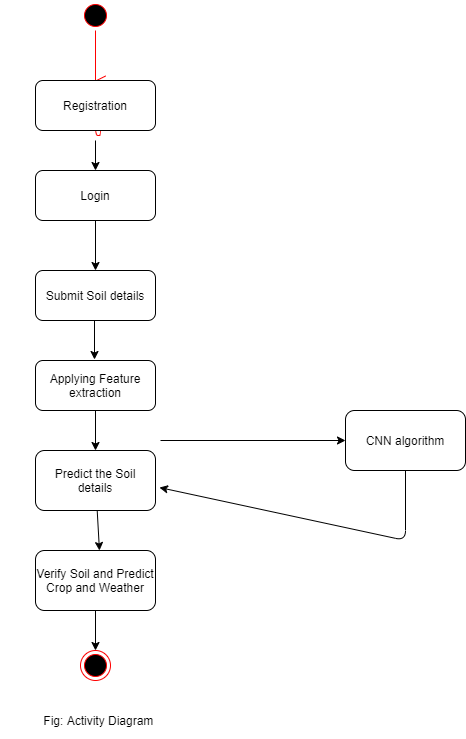

The diagram above was exported from draw.io. Its source (the exported page's mxGraphModel, read from the mxfile embedded in the PNG):
<mxGraphModel dx="1102" dy="582" grid="1" gridSize="10" guides="1" tooltips="1" connect="1" arrows="1" fold="1" page="1" pageScale="1" pageWidth="850" pageHeight="1100" math="0" shadow="0">
  <root>
    <mxCell id="bJcplexnfEBF9bS2Svh9-0" />
    <mxCell id="bJcplexnfEBF9bS2Svh9-1" parent="bJcplexnfEBF9bS2Svh9-0" />
    <mxCell id="EIyN3yCJB70U7EdNYzh7-0" value="" style="ellipse;html=1;shape=startState;fillColor=#000000;strokeColor=#ff0000;" vertex="1" parent="bJcplexnfEBF9bS2Svh9-1">
      <mxGeometry x="700" y="880" width="30" height="30" as="geometry" />
    </mxCell>
    <mxCell id="EIyN3yCJB70U7EdNYzh7-1" value="" style="edgeStyle=orthogonalEdgeStyle;html=1;verticalAlign=bottom;endArrow=open;endSize=8;strokeColor=#ff0000;entryX=0.5;entryY=0;entryDx=0;entryDy=0;" edge="1" parent="bJcplexnfEBF9bS2Svh9-1" source="EIyN3yCJB70U7EdNYzh7-0" target="EIyN3yCJB70U7EdNYzh7-2">
      <mxGeometry relative="1" as="geometry">
        <mxPoint x="665" y="1015" as="targetPoint" />
        <Array as="points">
          <mxPoint x="715" y="1015" />
          <mxPoint x="720" y="1015" />
        </Array>
      </mxGeometry>
    </mxCell>
    <mxCell id="EIyN3yCJB70U7EdNYzh7-2" value="Registration" style="rounded=1;whiteSpace=wrap;html=1;" vertex="1" parent="bJcplexnfEBF9bS2Svh9-1">
      <mxGeometry x="655" y="960" width="120" height="50" as="geometry" />
    </mxCell>
    <mxCell id="EIyN3yCJB70U7EdNYzh7-3" value="Login" style="rounded=1;whiteSpace=wrap;html=1;" vertex="1" parent="bJcplexnfEBF9bS2Svh9-1">
      <mxGeometry x="655" y="1050" width="120" height="50" as="geometry" />
    </mxCell>
    <mxCell id="EIyN3yCJB70U7EdNYzh7-4" value="Submit Soil details" style="rounded=1;whiteSpace=wrap;html=1;" vertex="1" parent="bJcplexnfEBF9bS2Svh9-1">
      <mxGeometry x="655" y="1150" width="120" height="50" as="geometry" />
    </mxCell>
    <mxCell id="EIyN3yCJB70U7EdNYzh7-5" value="Applying Feature extraction" style="rounded=1;whiteSpace=wrap;html=1;" vertex="1" parent="bJcplexnfEBF9bS2Svh9-1">
      <mxGeometry x="655" y="1240" width="120" height="50" as="geometry" />
    </mxCell>
    <mxCell id="EIyN3yCJB70U7EdNYzh7-6" value="Predict the Soil details" style="rounded=1;whiteSpace=wrap;html=1;" vertex="1" parent="bJcplexnfEBF9bS2Svh9-1">
      <mxGeometry x="655" y="1330" width="120" height="60" as="geometry" />
    </mxCell>
    <mxCell id="EIyN3yCJB70U7EdNYzh7-7" value="Verify Soil and Predict Crop and Weather" style="rounded=1;whiteSpace=wrap;html=1;" vertex="1" parent="bJcplexnfEBF9bS2Svh9-1">
      <mxGeometry x="655" y="1430" width="120" height="60" as="geometry" />
    </mxCell>
    <mxCell id="EIyN3yCJB70U7EdNYzh7-8" value="" style="ellipse;html=1;shape=endState;fillColor=#000000;strokeColor=#ff0000;" vertex="1" parent="bJcplexnfEBF9bS2Svh9-1">
      <mxGeometry x="700" y="1530" width="30" height="30" as="geometry" />
    </mxCell>
    <mxCell id="EIyN3yCJB70U7EdNYzh7-9" value="" style="endArrow=classic;html=1;exitX=0.5;exitY=1;exitDx=0;exitDy=0;" edge="1" parent="bJcplexnfEBF9bS2Svh9-1" source="EIyN3yCJB70U7EdNYzh7-7">
      <mxGeometry width="50" height="50" relative="1" as="geometry">
        <mxPoint x="720" y="1543" as="sourcePoint" />
        <mxPoint x="715" y="1530" as="targetPoint" />
        <Array as="points" />
      </mxGeometry>
    </mxCell>
    <mxCell id="EIyN3yCJB70U7EdNYzh7-10" value="CNN algorithm" style="rounded=1;whiteSpace=wrap;html=1;" vertex="1" parent="bJcplexnfEBF9bS2Svh9-1">
      <mxGeometry x="965" y="1290" width="120" height="60" as="geometry" />
    </mxCell>
    <mxCell id="EIyN3yCJB70U7EdNYzh7-11" value="" style="endArrow=classic;html=1;exitX=0.5;exitY=1;exitDx=0;exitDy=0;" edge="1" parent="bJcplexnfEBF9bS2Svh9-1" source="EIyN3yCJB70U7EdNYzh7-3">
      <mxGeometry width="50" height="50" relative="1" as="geometry">
        <mxPoint x="715" y="1130" as="sourcePoint" />
        <mxPoint x="715" y="1150" as="targetPoint" />
        <Array as="points">
          <mxPoint x="715" y="1150" />
        </Array>
      </mxGeometry>
    </mxCell>
    <mxCell id="EIyN3yCJB70U7EdNYzh7-12" value="" style="endArrow=classic;html=1;" edge="1" parent="bJcplexnfEBF9bS2Svh9-1">
      <mxGeometry width="50" height="50" relative="1" as="geometry">
        <mxPoint x="714" y="1200" as="sourcePoint" />
        <mxPoint x="714" y="1239" as="targetPoint" />
      </mxGeometry>
    </mxCell>
    <mxCell id="EIyN3yCJB70U7EdNYzh7-13" value="" style="endArrow=classic;html=1;entryX=0.533;entryY=0;entryDx=0;entryDy=0;entryPerimeter=0;" edge="1" parent="bJcplexnfEBF9bS2Svh9-1" source="EIyN3yCJB70U7EdNYzh7-6" target="EIyN3yCJB70U7EdNYzh7-7">
      <mxGeometry width="50" height="50" relative="1" as="geometry">
        <mxPoint x="695" y="1490" as="sourcePoint" />
        <mxPoint x="719" y="1420" as="targetPoint" />
      </mxGeometry>
    </mxCell>
    <mxCell id="EIyN3yCJB70U7EdNYzh7-14" value="" style="endArrow=classic;html=1;entryX=0.5;entryY=0;entryDx=0;entryDy=0;" edge="1" parent="bJcplexnfEBF9bS2Svh9-1" source="EIyN3yCJB70U7EdNYzh7-5" target="EIyN3yCJB70U7EdNYzh7-6">
      <mxGeometry width="50" height="50" relative="1" as="geometry">
        <mxPoint x="695" y="1400" as="sourcePoint" />
        <mxPoint x="719" y="1320" as="targetPoint" />
      </mxGeometry>
    </mxCell>
    <mxCell id="EIyN3yCJB70U7EdNYzh7-15" value="" style="endArrow=classic;html=1;" edge="1" parent="bJcplexnfEBF9bS2Svh9-1">
      <mxGeometry width="50" height="50" relative="1" as="geometry">
        <mxPoint x="715" y="1020" as="sourcePoint" />
        <mxPoint x="715" y="1050" as="targetPoint" />
      </mxGeometry>
    </mxCell>
    <mxCell id="EIyN3yCJB70U7EdNYzh7-16" value="" style="endArrow=classic;html=1;entryX=0;entryY=0.5;entryDx=0;entryDy=0;" edge="1" parent="bJcplexnfEBF9bS2Svh9-1" target="EIyN3yCJB70U7EdNYzh7-10">
      <mxGeometry width="50" height="50" relative="1" as="geometry">
        <mxPoint x="780" y="1320" as="sourcePoint" />
        <mxPoint x="855" y="1300" as="targetPoint" />
      </mxGeometry>
    </mxCell>
    <mxCell id="EIyN3yCJB70U7EdNYzh7-17" value="" style="endArrow=classic;html=1;exitX=0.5;exitY=1;exitDx=0;exitDy=0;entryX=1.033;entryY=0.617;entryDx=0;entryDy=0;entryPerimeter=0;" edge="1" parent="bJcplexnfEBF9bS2Svh9-1" source="EIyN3yCJB70U7EdNYzh7-10" target="EIyN3yCJB70U7EdNYzh7-6">
      <mxGeometry width="50" height="50" relative="1" as="geometry">
        <mxPoint x="935" y="1440" as="sourcePoint" />
        <mxPoint x="875" y="1410" as="targetPoint" />
        <Array as="points">
          <mxPoint x="1025" y="1420" />
        </Array>
      </mxGeometry>
    </mxCell>
    <mxCell id="EIyN3yCJB70U7EdNYzh7-18" value="Fig: Activity Diagram&amp;nbsp;" style="text;html=1;strokeColor=none;fillColor=none;align=center;verticalAlign=middle;whiteSpace=wrap;rounded=0;" vertex="1" parent="bJcplexnfEBF9bS2Svh9-1">
      <mxGeometry x="620" y="1590" width="200" height="20" as="geometry" />
    </mxCell>
    <mxCell id="EIyN3yCJB70U7EdNYzh7-19" style="edgeStyle=orthogonalEdgeStyle;rounded=0;orthogonalLoop=1;jettySize=auto;html=1;exitX=0.5;exitY=1;exitDx=0;exitDy=0;" edge="1" parent="bJcplexnfEBF9bS2Svh9-1" source="EIyN3yCJB70U7EdNYzh7-18" target="EIyN3yCJB70U7EdNYzh7-18">
      <mxGeometry relative="1" as="geometry" />
    </mxCell>
  </root>
</mxGraphModel>